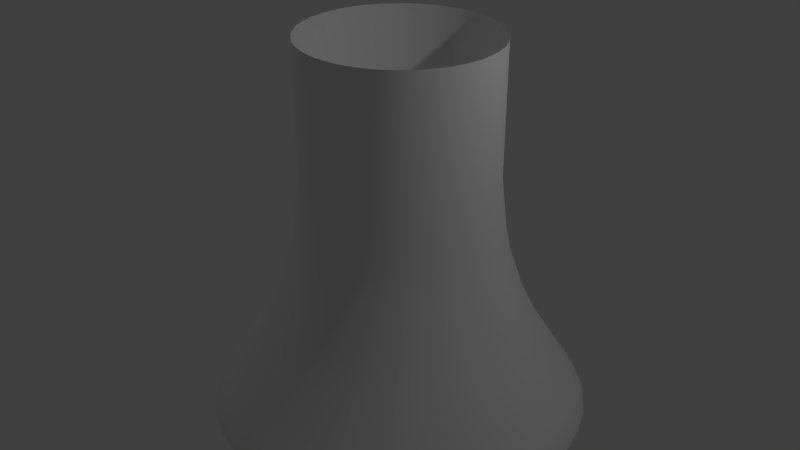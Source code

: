 # Source: coolingtower_low.blend  (saved by Blender 2.70.0; exported with 4.5.12 LTS)
import bpy
from mathutils import Matrix  # noqa: F401  (used for matrix-valued properties, if any)

bpy.ops.wm.read_factory_settings(use_empty=True)
scene = bpy.context.scene
scene.name = 'Scene'

# ---- collections
col_collection_1 = bpy.data.collections.new('Collection 1'); scene.collection.children.link(col_collection_1)

# ---- materials (node trees are filled in below, after node groups)
mat_coolingtower = bpy.data.materials.new('CoolingTower')
mat_coolingtower.alpha_threshold = 0.0
mat_coolingtower.use_transparent_shadow = False
mat_coolingtower.roughness = 0.5
mat_coolingtower.specular_intensity = 0.1324
mat_coolingtower.line_color = (0.0, 0.0, 0.0, 1.0)

# ---- material node trees

# ---- world
world_world = bpy.data.worlds.new('World'); scene.world = world_world
world_world.color = (0.05088, 0.05088, 0.05088)
world_world.use_sun_shadow = False
world_world.sun_shadow_jitter_overblur = 0.0
world_world.cycles.sampling_method = 'MANUAL'
world_world.cycles.sample_map_resolution = 256

# ---- lights
light_lamp_001 = bpy.data.lights.new('Lamp.001', 'POINT')
light_lamp_001.transmission_factor = 0.0
light_lamp_001.cutoff_distance = 30.0
light_lamp_001.energy = 100.0
light_lamp_001.shadow_buffer_clip_start = 1.001
light_lamp_001.shadow_soft_size = 0.1
light_lamp_001.shadow_maximum_resolution = 0.006
light_lamp_001.use_absolute_resolution = True
light_lamp_001.cycles.use_multiple_importance_sampling = False
light_lamp = bpy.data.lights.new('Lamp', 'POINT')
light_lamp.transmission_factor = 0.0
light_lamp.cutoff_distance = 30.0
light_lamp.energy = 100.0
light_lamp.shadow_buffer_clip_start = 1.001
light_lamp.shadow_soft_size = 0.1
light_lamp.shadow_maximum_resolution = 0.006
light_lamp.use_absolute_resolution = True
light_lamp.cycles.use_multiple_importance_sampling = False

# ---- meshes
me_coolingtower = bpy.data.meshes.new('coolingtower')
me_coolingtower.from_pydata([(-0.9764, 0.0, 2.443), (-0.9688, -0.1341, 2.443), (-1.036, 0.0, 1.909), (-0.9826, 0.0, 3.732), (-1.028, -0.1424, 1.909), (-1.089, 0.0, 1.652), (-1.441, 0.0, 0.7852), (-1.081, -0.1497, 1.652), (-1.245, 0.0, 1.184), (-1.235, -0.1712, 1.184), (-1.729, 0.0, 0.3293), (-0.975, -0.1349, 3.732), (-0.9838, 0.0, 3.843), (-1.429, -0.1982, 0.7852), (-0.9759, -0.1349, 3.843), (-0.9361, -0.2831, 2.443), (-1.714, -0.2379, 0.3293), (-1.805, 0.0, 0.2184), (-0.9933, -0.3005, 1.909), (-1.79, -0.2484, 0.2184), (-1.044, -0.3158, 1.652), (-1.888, -0.2619, 0.05908), (-1.904, 0.0, 0.05909), (-1.194, -0.3612, 1.184), (-0.9421, -0.2849, 3.732), (-1.919, 0.0, -2.38e-07), (-0.874, -0.4385, 2.443), (-1.381, -0.418, 0.7852), (-1.901, -0.2635, -5.896e-05), (-0.9428, -0.2851, 3.843), (-0.9274, -0.4654, 1.909), (-0.9747, -0.4892, 1.652), (-1.656, -0.5016, 0.3293), (-1.73, -0.5239, 0.2184), (-1.114, -0.5594, 1.184), (-0.8795, -0.4413, 3.732), (-1.823, -0.5523, 0.05905), (-1.289, -0.6474, 0.7852), (-1.835, -0.5559, -0.0001144), (-0.8804, -0.4417, 3.843), (-0.7593, -0.6155, 2.443), (-1.546, -0.7769, 0.3293), (-1.615, -0.8114, 0.2184), (-0.8057, -0.6532, 1.909), (-0.8468, -0.6867, 1.652), (-1.703, -0.8555, 0.05906), (-0.968, -0.7853, 1.184), (-0.5937, -0.7758, 2.443), (-0.7642, -0.6195, 3.732), (-1.714, -0.8612, -7.804e-05), (-1.12, -0.9087, 0.7852), (-0.6299, -0.8235, 1.909), (-0.7648, -0.6201, 3.843), (-0.662, -0.8657, 1.652), (-1.343, -1.091, 0.3292), (-0.7566, -0.99, 1.184), (-1.403, -1.139, 0.2184), (-0.5975, -0.7807, 3.732), (-0.8751, -1.146, 0.7853), (-1.479, -1.201, 0.05901), (-0.5981, -0.7814, 3.843), (-1.489, -1.209, -0.0001285), (-0.4413, -0.8711, 2.443), (-1.05, -1.375, 0.3294), (-1.096, -1.436, 0.2185), (-0.4682, -0.9245, 1.909), (-0.492, -0.9719, 1.652), (-1.156, -1.514, 0.05919), (-0.5623, -1.111, 1.184), (-0.4441, -0.8767, 3.732), (-1.164, -1.524, 5.175e-05), (-0.2859, -0.9333, 2.443), (-0.6502, -1.286, 0.7852), (-0.4445, -0.8775, 3.843), (-0.3033, -0.9905, 1.909), (-0.3187, -1.041, 1.652), (-0.7798, -1.544, 0.3293), (0.0, -0.9743, 2.444), (-0.8143, -1.612, 0.2184), (-0.364, -1.191, 1.184), (0.0, -1.034, 1.91), (-0.2878, -0.9392, 3.732), (-0.8583, -1.7, 0.05907), (0.0, -1.087, 1.653), (-0.4208, -1.378, 0.7852), (-0.8641, -1.712, -7.792e-05), (-0.288, -0.94, 3.843), (0.0, -0.9807, 3.733), (-0.1297, -0.967, 2.443), (0.0, -1.243, 1.185), (0.0, -0.982, 3.844), (-0.5045, -1.654, 0.3293), (-0.1375, -1.026, 1.909), (0.0, -1.439, 0.786), (-0.5267, -1.727, 0.2184), (-0.1444, -1.079, 1.652), (-0.5551, -1.821, 0.05905), (-0.1305, -0.9733, 3.732), (-0.1647, -1.234, 1.184), (0.0, -1.727, 0.3301), (-0.5588, -1.833, -0.0001144), (-0.1306, -0.9742, 3.843), (0.0, -1.804, 0.2192), (-0.1901, -1.427, 0.7851), (-0.2276, -1.713, 0.3291), (0.0, -1.903, 0.05988), (-0.2376, -1.789, 0.2183), (0.0, -1.919, 0.0008805), (-0.2503, -1.886, 0.05891), (-0.2518, -1.9, -0.0002328), (0.0, 0.0, 0.0)], [], [(7, 4, 2, 5), (22, 25, 28, 21), (67, 64, 56, 59), (56, 64, 63, 54), (50, 54, 63, 58), (53, 44, 46, 55), (40, 43, 51, 47), (47, 57, 48, 40), (52, 48, 57, 60), (69, 62, 71, 81), (73, 69, 81, 86), (29, 24, 35, 39), (18, 20, 31, 30), (26, 15, 18, 30), (37, 27, 32, 41), (32, 33, 42, 41), (42, 33, 36, 45), (38, 49, 45, 36), (102, 99, 104, 106), (96, 100, 109, 108), (17, 22, 21, 19), (61, 70, 67, 59), (58, 55, 46, 50), (43, 44, 53, 51), (24, 15, 26, 35), (31, 20, 23, 34), (37, 34, 23, 27), (95, 98, 89, 83), (5, 8, 9, 7), (105, 108, 109, 107), (88, 92, 80, 77), (98, 103, 93, 89), (3, 11, 14, 12), (19, 16, 10, 17), (0, 2, 4, 1), (6, 10, 16, 13), (8, 6, 13, 9), (1, 11, 3, 0), (83, 80, 92, 95), (77, 87, 97, 88), (106, 108, 105, 102), (103, 104, 99, 93), (90, 101, 97, 87), (71, 62, 65, 74), (65, 66, 75, 74), (66, 68, 79, 75), (68, 72, 84, 79), (84, 72, 76, 91), (76, 78, 94, 91), (78, 82, 96, 94), (82, 85, 100, 96), (108, 106, 94, 96), (94, 106, 104, 91), (103, 84, 91, 104), (79, 84, 103, 98), (75, 79, 98, 95), (75, 95, 92, 74), (88, 71, 74, 92), (88, 97, 81, 71), (86, 81, 97, 101), (62, 47, 51, 65), (40, 26, 30, 43), (15, 1, 4, 18), (4, 7, 20, 18), (7, 9, 23, 20), (9, 13, 27, 23), (27, 13, 16, 32), (16, 19, 33, 32), (19, 21, 36, 33), (21, 28, 38, 36), (45, 49, 61, 59), (42, 45, 59, 56), (41, 42, 56, 54), (50, 37, 41, 54), (34, 37, 50, 46), (31, 34, 46, 44), (31, 44, 43, 30), (51, 53, 66, 65), (53, 55, 68, 66), (55, 58, 72, 68), (72, 58, 63, 76), (63, 64, 78, 76), (64, 67, 82, 78), (67, 70, 85, 82), (62, 69, 57, 47), (40, 48, 35, 26), (15, 24, 11, 1), (60, 57, 69, 73), (35, 48, 52, 39), (14, 11, 24, 29), (14, 29, 110), (39, 52, 110), (60, 73, 110), (86, 101, 110), (101, 90, 110), (29, 39, 110), (73, 86, 110), (52, 60, 110), (12, 14, 110)])
me_coolingtower.polygons.foreach_set('use_smooth', [True] * 99)
_k = set([(12, 14), (14, 29), (29, 39), (39, 52), (52, 60), (60, 73), (73, 86), (86, 101), (90, 101)])
me_coolingtower.attributes.new('sharp_edge', 'BOOLEAN', 'EDGE').data.foreach_set('value', [ (min(e.vertices), max(e.vertices)) in _k for e in me_coolingtower.edges])
_uv = me_coolingtower.uv_layers.new(name='UVMap')
_uv.uv.foreach_set('vector', [0.1076, 0.5362, 0.1076, 0.5825, 0.0242, 0.583, 0.0242, 0.5367, 0.0242, 0.04409, 0.0242, 0.02127, 0.1074, 0.02125, 0.1075, 0.04407, 0.5794, 0.04372, 0.5795, 0.1097, 0.4363, 0.1098, 0.4363, 0.04383, 0.4363, 0.1098, 0.5795, 0.1097, 0.5795, 0.16, 0.4364, 0.16, 0.4364, 0.3205, 0.4364, 0.16, 0.5795, 0.16, 0.5796, 0.3205, 0.5799, 0.5361, 0.4367, 0.5362, 0.4365, 0.4355, 0.5797, 0.4355, 0.4372, 0.6883, 0.4368, 0.5824, 0.5801, 0.5824, 0.5803, 0.6882, 0.5803, 0.6882, 0.5812, 0.9635, 0.4379, 0.9636, 0.4372, 0.6883, 0.438, 0.9756, 0.4379, 0.9636, 0.5812, 0.9635, 0.5813, 0.9755, 0.6929, 0.9633, 0.6919, 0.6882, 0.7957, 0.6881, 0.7968, 0.9632, 0.693, 0.9753, 0.6929, 0.9633, 0.7968, 0.9632, 0.7969, 0.9752, 0.2026, 0.9758, 0.2026, 0.9638, 0.3067, 0.9637, 0.3067, 0.9757, 0.2021, 0.5824, 0.2021, 0.5362, 0.3058, 0.5362, 0.3059, 0.5824, 0.3061, 0.6883, 0.2023, 0.6883, 0.2021, 0.5824, 0.3059, 0.5824, 0.3056, 0.3206, 0.202, 0.3206, 0.2019, 0.1602, 0.3056, 0.1602, 0.2019, 0.1602, 0.2019, 0.11, 0.3056, 0.1099, 0.3056, 0.1602, 0.3056, 0.1099, 0.2019, 0.11, 0.2019, 0.04403, 0.3055, 0.04397, 0.2019, 0.02119, 0.3055, 0.02114, 0.3055, 0.04397, 0.2019, 0.04403, 0.9734, 0.1095, 0.9735, 0.1598, 0.8937, 0.1595, 0.8936, 0.1092, 0.7945, 0.04335, 0.7945, 0.0205, 0.8937, 0.02028, 0.8936, 0.04314, 0.0242, 0.1101, 0.0242, 0.04409, 0.1075, 0.04407, 0.1075, 0.11, 0.4364, 0.021, 0.5793, 0.02089, 0.5794, 0.04372, 0.4363, 0.04383, 0.5796, 0.3205, 0.5797, 0.4355, 0.4365, 0.4355, 0.4364, 0.3205, 0.4368, 0.5824, 0.4367, 0.5362, 0.5799, 0.5361, 0.5801, 0.5824, 0.2026, 0.9638, 0.2023, 0.6883, 0.3061, 0.6883, 0.3067, 0.9637, 0.3058, 0.5362, 0.2021, 0.5362, 0.202, 0.4356, 0.3057, 0.4356, 0.3056, 0.3206, 0.3057, 0.4356, 0.202, 0.4356, 0.202, 0.3206, 0.8942, 0.536, 0.8939, 0.4354, 0.9741, 0.4358, 0.9746, 0.5363, 0.0242, 0.5367, 0.0242, 0.4361, 0.1075, 0.4356, 0.1076, 0.5362, 0.9733, 0.04337, 0.8936, 0.04314, 0.8937, 0.02028, 0.9733, 0.02056, 0.8949, 0.6881, 0.8944, 0.5823, 0.9749, 0.5827, 0.9755, 0.6885, 0.8939, 0.4354, 0.8938, 0.3203, 0.9738, 0.3208, 0.9741, 0.4358, 0.0242, 0.9639, 0.1077, 0.9638, 0.1077, 0.9758, 0.0242, 0.9757, 0.1075, 0.11, 0.1075, 0.1602, 0.0242, 0.1604, 0.0242, 0.1101, 0.0242, 0.6889, 0.0242, 0.583, 0.1076, 0.5825, 0.1076, 0.6883, 0.0242, 0.321, 0.0242, 0.1604, 0.1075, 0.1602, 0.1075, 0.3206, 0.0242, 0.4361, 0.0242, 0.321, 0.1075, 0.3206, 0.1075, 0.4356, 0.1076, 0.6883, 0.1077, 0.9638, 0.0242, 0.9639, 0.0242, 0.6889, 0.9746, 0.5363, 0.9749, 0.5827, 0.8944, 0.5823, 0.8942, 0.536, 0.9755, 0.6885, 0.9766, 0.9629, 0.896, 0.963, 0.8949, 0.6881, 0.8936, 0.1092, 0.8936, 0.04314, 0.9733, 0.04337, 0.9734, 0.1095, 0.8938, 0.3203, 0.8937, 0.1595, 0.9735, 0.1598, 0.9738, 0.3208, 0.9767, 0.9747, 0.8961, 0.975, 0.896, 0.963, 0.9766, 0.9629, 0.7957, 0.6881, 0.6919, 0.6882, 0.6915, 0.5824, 0.7953, 0.5823, 0.6915, 0.5824, 0.6913, 0.5361, 0.7951, 0.536, 0.7953, 0.5823, 0.6913, 0.5361, 0.691, 0.4355, 0.7948, 0.4354, 0.7951, 0.536, 0.691, 0.4355, 0.6909, 0.3204, 0.7947, 0.3204, 0.7948, 0.4354, 0.7947, 0.3204, 0.6909, 0.3204, 0.6908, 0.1598, 0.7946, 0.1597, 0.6908, 0.1598, 0.6908, 0.1095, 0.7945, 0.1094, 0.7946, 0.1597, 0.6908, 0.1095, 0.6908, 0.04352, 0.7945, 0.04335, 0.7945, 0.1094, 0.6908, 0.04352, 0.6908, 0.02068, 0.7945, 0.0205, 0.7945, 0.04335, 0.8936, 0.04314, 0.8936, 0.1092, 0.7945, 0.1094, 0.7945, 0.04335, 0.7945, 0.1094, 0.8936, 0.1092, 0.8937, 0.1595, 0.7946, 0.1597, 0.8938, 0.3203, 0.7947, 0.3204, 0.7946, 0.1597, 0.8937, 0.1595, 0.7948, 0.4354, 0.7947, 0.3204, 0.8938, 0.3203, 0.8939, 0.4354, 0.7951, 0.536, 0.7948, 0.4354, 0.8939, 0.4354, 0.8942, 0.536, 0.7951, 0.536, 0.8942, 0.536, 0.8944, 0.5823, 0.7953, 0.5823, 0.8949, 0.6881, 0.7957, 0.6881, 0.7953, 0.5823, 0.8944, 0.5823, 0.8949, 0.6881, 0.896, 0.963, 0.7968, 0.9632, 0.7957, 0.6881, 0.7969, 0.9752, 0.7968, 0.9632, 0.896, 0.963, 0.8961, 0.975, 0.6919, 0.6882, 0.5803, 0.6882, 0.5801, 0.5824, 0.6915, 0.5824, 0.4372, 0.6883, 0.3061, 0.6883, 0.3059, 0.5824, 0.4368, 0.5824, 0.2023, 0.6883, 0.1076, 0.6883, 0.1076, 0.5825, 0.2021, 0.5824, 0.1076, 0.5825, 0.1076, 0.5362, 0.2021, 0.5362, 0.2021, 0.5824, 0.1076, 0.5362, 0.1075, 0.4356, 0.202, 0.4356, 0.2021, 0.5362, 0.1075, 0.4356, 0.1075, 0.3206, 0.202, 0.3206, 0.202, 0.4356, 0.202, 0.3206, 0.1075, 0.3206, 0.1075, 0.1602, 0.2019, 0.1602, 0.1075, 0.1602, 0.1075, 0.11, 0.2019, 0.11, 0.2019, 0.1602, 0.1075, 0.11, 0.1075, 0.04407, 0.2019, 0.04403, 0.2019, 0.11, 0.1075, 0.04407, 0.1074, 0.02125, 0.2019, 0.02119, 0.2019, 0.04403, 0.3055, 0.04397, 0.3055, 0.02114, 0.4364, 0.021, 0.4363, 0.04383, 0.3056, 0.1099, 0.3055, 0.04397, 0.4363, 0.04383, 0.4363, 0.1098, 0.3056, 0.1602, 0.3056, 0.1099, 0.4363, 0.1098, 0.4364, 0.16, 0.4364, 0.3205, 0.3056, 0.3206, 0.3056, 0.1602, 0.4364, 0.16, 0.3057, 0.4356, 0.3056, 0.3206, 0.4364, 0.3205, 0.4365, 0.4355, 0.3058, 0.5362, 0.3057, 0.4356, 0.4365, 0.4355, 0.4367, 0.5362, 0.3058, 0.5362, 0.4367, 0.5362, 0.4368, 0.5824, 0.3059, 0.5824, 0.5801, 0.5824, 0.5799, 0.5361, 0.6913, 0.5361, 0.6915, 0.5824, 0.5799, 0.5361, 0.5797, 0.4355, 0.691, 0.4355, 0.6913, 0.5361, 0.5797, 0.4355, 0.5796, 0.3205, 0.6909, 0.3204, 0.691, 0.4355, 0.6909, 0.3204, 0.5796, 0.3205, 0.5795, 0.16, 0.6908, 0.1598, 0.5795, 0.16, 0.5795, 0.1097, 0.6908, 0.1095, 0.6908, 0.1598, 0.5795, 0.1097, 0.5794, 0.04372, 0.6908, 0.04352, 0.6908, 0.1095, 0.5794, 0.04372, 0.5793, 0.02089, 0.6908, 0.02068, 0.6908, 0.04352, 0.6919, 0.6882, 0.6929, 0.9633, 0.5812, 0.9635, 0.5803, 0.6882, 0.4372, 0.6883, 0.4379, 0.9636, 0.3067, 0.9637, 0.3061, 0.6883, 0.2023, 0.6883, 0.2026, 0.9638, 0.1077, 0.9638, 0.1076, 0.6883, 0.5813, 0.9755, 0.5812, 0.9635, 0.6929, 0.9633, 0.693, 0.9753, 0.3067, 0.9637, 0.4379, 0.9636, 0.438, 0.9756, 0.3067, 0.9757, 0.1077, 0.9758, 0.1077, 0.9638, 0.2026, 0.9638, 0.2026, 0.9758, 0.01174, 0.9696, 0.047, 0.9696, 0.0, 0.0, 0.07441, 0.9695, 0.1136, 0.9694, 0.0, 0.0, 0.137, 0.9694, 0.1762, 0.9692, 0.0, 0.0, 0.2035, 0.9691, 0.2387, 0.969, 0.0, 0.0, 0.2387, 0.969, 0.2509, 0.9693, 0.0, 0.0, 0.047, 0.9696, 0.07441, 0.9695, 0.0, 0.0, 0.1762, 0.9692, 0.2035, 0.9691, 0.0, 0.0, 0.1136, 0.9694, 0.137, 0.9694, 0.0, 0.0, 1.0, 0.9696, 1.012, 0.9696, 1.0, 0.0])
me_coolingtower.materials.append(mat_coolingtower)
me_coolingtower.use_remesh_preserve_volume = False
me_coolingtower.use_remesh_preserve_attributes = False
me_coolingtower.use_mirror_vertex_groups = False
me_coolingtower.update()

# ---- objects
ob_lamp_001 = bpy.data.objects.new('Lamp.001', light_lamp_001)
ob_coolingtower = bpy.data.objects.new('Coolingtower', me_coolingtower)
ob_lamp = bpy.data.objects.new('Lamp', light_lamp)

# ---- transforms, parenting, visibility, modifiers, constraints
ob_lamp_001.location = (-6.818, 0.7707, 10.2)
ob_lamp_001.rotation_euler = (0.6503, 0.05522, 1.866)
ob_lamp_001.lock_rotations_4d = False
ob_lamp_001.empty_display_type = 'ARROWS'
ob_lamp_001.color = (0.0, 0.0, 0.0, 0.0)
ob_lamp_001.lineart.crease_threshold = 0.0
ob_coolingtower.location = (0.0, 0.0, 0.0)
ob_coolingtower.rotation_euler = (1.421e-13, -6.282, 1.921e-10)
ob_coolingtower.lineart.crease_threshold = 0.0
_m = ob_coolingtower.modifiers.new('Mirror', 'MIRROR')
_m.use_axis = (True, True, False)
_m.use_clip = True
ob_lamp.location = (4.076, 1.005, 5.904)
ob_lamp.rotation_euler = (0.6503, 0.05522, 1.866)
ob_lamp.lock_rotations_4d = False
ob_lamp.empty_display_type = 'ARROWS'
ob_lamp.color = (0.0, 0.0, 0.0, 0.0)
ob_lamp.lineart.crease_threshold = 0.0

# ---- collection membership
col_collection_1.objects.link(ob_lamp_001)
col_collection_1.objects.link(ob_coolingtower)
col_collection_1.objects.link(ob_lamp)

# ---- scene / render settings (as saved in the file)
scene.frame_start = 1; scene.frame_end = 250; scene.frame_set(124)
scene.render.engine = 'BLENDER_EEVEE_NEXT'
scene.render.dither_intensity = 0.0
scene.cycles.use_denoising = False
scene.cycles.samples = 100
scene.cycles.sampling_pattern = 'TABULATED_SOBOL'
scene.cycles.light_sampling_threshold = 0.0
scene.cycles.use_adaptive_sampling = False
scene.cycles.use_light_tree = False
scene.cycles.blur_glossy = 0.0
scene.cycles.volume_bounces = 1
scene.cycles.pixel_filter_type = 'GAUSSIAN'
scene.cycles.sample_clamp_indirect = 0.0
scene.view_settings.view_transform = 'Standard'
bpy.context.view_layer.update()

# ---- added for rendering (the .blend has no active camera): camera
cam_auto = bpy.data.cameras.new('AutoCamera')
cam_auto.lens = 50.0
cam_auto.sensor_width = 36.0
cam_auto.clip_end = 1000.0
ob_auto_camera = bpy.data.objects.new('AutoCamera', cam_auto)
scene.collection.objects.link(ob_auto_camera)
ob_auto_camera.location = (6.16185, -7.39092, 6.84908)
ob_auto_camera.rotation_euler = (1.09748, -7.21219e-08, 0.694738)
scene.camera = ob_auto_camera
bpy.context.view_layer.update()

